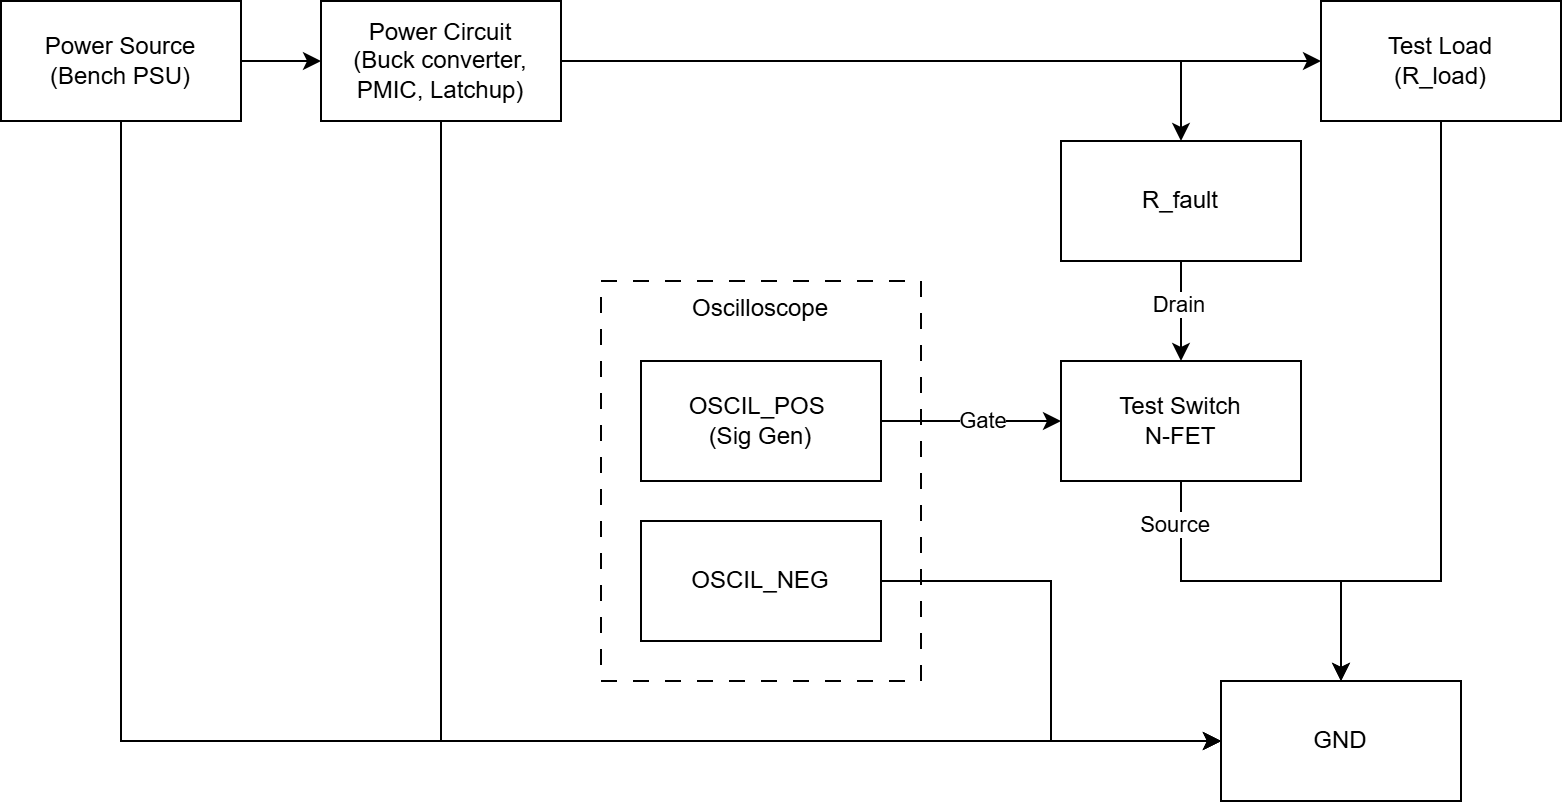

The diagram above was exported from draw.io. Its source (the exported page's mxGraphModel, read from the mxfile embedded in the PNG):
<mxGraphModel dx="1188" dy="648" grid="1" gridSize="10" guides="1" tooltips="1" connect="1" arrows="1" fold="1" page="1" pageScale="1" pageWidth="1169" pageHeight="827" math="0" shadow="0">
  <root>
    <mxCell id="0" />
    <mxCell id="1" parent="0" />
    <mxCell id="SFhZnubWUtFEHEW6XcE2-24" parent="1" style="rounded=0;whiteSpace=wrap;html=1;fillColor=none;dashed=1;dashPattern=8 8;" value="Oscilloscope&lt;div&gt;&lt;br&gt;&lt;/div&gt;&lt;div&gt;&lt;br&gt;&lt;/div&gt;&lt;div&gt;&lt;br&gt;&lt;/div&gt;&lt;div&gt;&lt;br&gt;&lt;/div&gt;&lt;div&gt;&lt;br&gt;&lt;/div&gt;&lt;div&gt;&lt;br&gt;&lt;/div&gt;&lt;div&gt;&lt;br&gt;&lt;/div&gt;&lt;div&gt;&lt;br&gt;&lt;/div&gt;&lt;div&gt;&lt;br&gt;&lt;/div&gt;&lt;div&gt;&lt;br&gt;&lt;/div&gt;&lt;div&gt;&lt;br&gt;&lt;/div&gt;&lt;div&gt;&lt;br&gt;&lt;/div&gt;" vertex="1">
      <mxGeometry height="200" width="160" x="470" y="300" as="geometry" />
    </mxCell>
    <mxCell id="SFhZnubWUtFEHEW6XcE2-8" edge="1" parent="1" source="SFhZnubWUtFEHEW6XcE2-1" style="edgeStyle=orthogonalEdgeStyle;rounded=0;orthogonalLoop=1;jettySize=auto;html=1;" target="SFhZnubWUtFEHEW6XcE2-2" value="">
      <mxGeometry relative="1" as="geometry" />
    </mxCell>
    <mxCell id="SFhZnubWUtFEHEW6XcE2-14" edge="1" parent="1" source="SFhZnubWUtFEHEW6XcE2-1" style="edgeStyle=orthogonalEdgeStyle;rounded=0;orthogonalLoop=1;jettySize=auto;html=1;entryX=0;entryY=0.5;entryDx=0;entryDy=0;exitX=0.5;exitY=1;exitDx=0;exitDy=0;" target="SFhZnubWUtFEHEW6XcE2-6">
      <mxGeometry relative="1" as="geometry" />
    </mxCell>
    <mxCell id="SFhZnubWUtFEHEW6XcE2-1" parent="1" style="whiteSpace=wrap;html=1;" value="Power Source&lt;div&gt;(Bench PSU)&lt;/div&gt;" vertex="1">
      <mxGeometry height="60" width="120" x="170" y="160" as="geometry" />
    </mxCell>
    <mxCell id="SFhZnubWUtFEHEW6XcE2-16" edge="1" parent="1" source="SFhZnubWUtFEHEW6XcE2-2" style="edgeStyle=orthogonalEdgeStyle;rounded=0;orthogonalLoop=1;jettySize=auto;html=1;entryX=0;entryY=0.5;entryDx=0;entryDy=0;exitX=0.5;exitY=1;exitDx=0;exitDy=0;" target="SFhZnubWUtFEHEW6XcE2-6">
      <mxGeometry relative="1" as="geometry" />
    </mxCell>
    <mxCell id="SFhZnubWUtFEHEW6XcE2-29" edge="1" parent="1" source="SFhZnubWUtFEHEW6XcE2-2" style="edgeStyle=orthogonalEdgeStyle;rounded=0;orthogonalLoop=1;jettySize=auto;html=1;entryX=0;entryY=0.5;entryDx=0;entryDy=0;" target="SFhZnubWUtFEHEW6XcE2-4">
      <mxGeometry relative="1" as="geometry" />
    </mxCell>
    <mxCell id="SFhZnubWUtFEHEW6XcE2-30" edge="1" parent="1" source="SFhZnubWUtFEHEW6XcE2-2" style="edgeStyle=orthogonalEdgeStyle;rounded=0;orthogonalLoop=1;jettySize=auto;html=1;entryX=0.5;entryY=0;entryDx=0;entryDy=0;" target="SFhZnubWUtFEHEW6XcE2-26">
      <mxGeometry relative="1" as="geometry" />
    </mxCell>
    <mxCell id="SFhZnubWUtFEHEW6XcE2-2" parent="1" style="whiteSpace=wrap;html=1;" value="Power Circuit&lt;div&gt;(Buck converter, PMIC, Latchup)&lt;/div&gt;" vertex="1">
      <mxGeometry height="60" width="120" x="330" y="160" as="geometry" />
    </mxCell>
    <mxCell id="SFhZnubWUtFEHEW6XcE2-17" edge="1" parent="1" source="SFhZnubWUtFEHEW6XcE2-4" style="edgeStyle=orthogonalEdgeStyle;rounded=0;orthogonalLoop=1;jettySize=auto;html=1;entryX=0.5;entryY=0;entryDx=0;entryDy=0;" target="SFhZnubWUtFEHEW6XcE2-6">
      <mxGeometry relative="1" as="geometry">
        <Array as="points">
          <mxPoint x="890" y="450" />
          <mxPoint x="840" y="450" />
        </Array>
      </mxGeometry>
    </mxCell>
    <mxCell id="SFhZnubWUtFEHEW6XcE2-4" parent="1" style="whiteSpace=wrap;html=1;" value="Test Load&lt;div&gt;(R_load)&lt;/div&gt;" vertex="1">
      <mxGeometry height="60" width="120" x="830" y="160" as="geometry" />
    </mxCell>
    <mxCell id="SFhZnubWUtFEHEW6XcE2-10" edge="1" parent="1" source="SFhZnubWUtFEHEW6XcE2-5" style="edgeStyle=orthogonalEdgeStyle;rounded=0;orthogonalLoop=1;jettySize=auto;html=1;entryX=0.5;entryY=0;entryDx=0;entryDy=0;" target="SFhZnubWUtFEHEW6XcE2-6">
      <mxGeometry relative="1" as="geometry" />
    </mxCell>
    <mxCell id="SFhZnubWUtFEHEW6XcE2-13" connectable="0" parent="SFhZnubWUtFEHEW6XcE2-10" style="edgeLabel;html=1;align=center;verticalAlign=middle;resizable=0;points=[];" value="Source" vertex="1">
      <mxGeometry relative="1" x="-0.7636" y="-3" as="geometry">
        <mxPoint as="offset" />
      </mxGeometry>
    </mxCell>
    <mxCell id="SFhZnubWUtFEHEW6XcE2-5" parent="1" style="whiteSpace=wrap;html=1;" value="Test Switch&lt;div&gt;N-FET&lt;/div&gt;" vertex="1">
      <mxGeometry height="60" width="120" x="700" y="340" as="geometry" />
    </mxCell>
    <mxCell id="SFhZnubWUtFEHEW6XcE2-6" parent="1" style="whiteSpace=wrap;html=1;" value="GND" vertex="1">
      <mxGeometry height="60" width="120" x="780" y="500" as="geometry" />
    </mxCell>
    <mxCell id="SFhZnubWUtFEHEW6XcE2-21" edge="1" parent="1" source="SFhZnubWUtFEHEW6XcE2-18" style="edgeStyle=orthogonalEdgeStyle;rounded=0;orthogonalLoop=1;jettySize=auto;html=1;" target="SFhZnubWUtFEHEW6XcE2-5" value="">
      <mxGeometry relative="1" as="geometry" />
    </mxCell>
    <mxCell id="SFhZnubWUtFEHEW6XcE2-22" connectable="0" parent="SFhZnubWUtFEHEW6XcE2-21" style="edgeLabel;html=1;align=center;verticalAlign=middle;resizable=0;points=[];" value="Gate" vertex="1">
      <mxGeometry relative="1" x="-0.1556" y="-1" as="geometry">
        <mxPoint x="12" y="-1" as="offset" />
      </mxGeometry>
    </mxCell>
    <mxCell id="SFhZnubWUtFEHEW6XcE2-18" parent="1" style="whiteSpace=wrap;html=1;" value="&lt;div&gt;OSCIL_POS&amp;nbsp;&lt;/div&gt;&lt;div&gt;(Sig Gen)&lt;/div&gt;" vertex="1">
      <mxGeometry height="60" width="120" x="490" y="340" as="geometry" />
    </mxCell>
    <mxCell id="SFhZnubWUtFEHEW6XcE2-23" edge="1" parent="1" source="SFhZnubWUtFEHEW6XcE2-20" style="edgeStyle=orthogonalEdgeStyle;rounded=0;orthogonalLoop=1;jettySize=auto;html=1;entryX=0;entryY=0.5;entryDx=0;entryDy=0;" target="SFhZnubWUtFEHEW6XcE2-6">
      <mxGeometry relative="1" as="geometry" />
    </mxCell>
    <mxCell id="SFhZnubWUtFEHEW6XcE2-20" parent="1" style="whiteSpace=wrap;html=1;" value="OSCIL_NEG" vertex="1">
      <mxGeometry height="60" width="120" x="490" y="420" as="geometry" />
    </mxCell>
    <mxCell id="SFhZnubWUtFEHEW6XcE2-27" edge="1" parent="1" source="SFhZnubWUtFEHEW6XcE2-26" style="edgeStyle=orthogonalEdgeStyle;rounded=0;orthogonalLoop=1;jettySize=auto;html=1;" target="SFhZnubWUtFEHEW6XcE2-5" value="">
      <mxGeometry relative="1" as="geometry" />
    </mxCell>
    <mxCell id="SFhZnubWUtFEHEW6XcE2-28" connectable="0" parent="SFhZnubWUtFEHEW6XcE2-27" style="edgeLabel;html=1;align=center;verticalAlign=middle;resizable=0;points=[];" value="Drain" vertex="1">
      <mxGeometry relative="1" x="-0.12" y="-1" as="geometry">
        <mxPoint as="offset" />
      </mxGeometry>
    </mxCell>
    <mxCell id="SFhZnubWUtFEHEW6XcE2-26" parent="1" style="whiteSpace=wrap;html=1;" value="R_fault" vertex="1">
      <mxGeometry height="60" width="120" x="700" y="230" as="geometry" />
    </mxCell>
  </root>
</mxGraphModel>